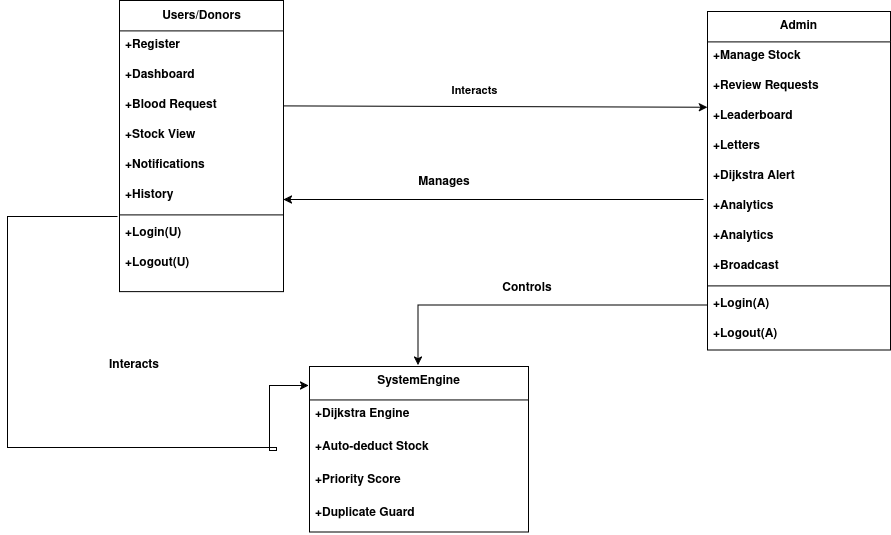

The diagram above was exported from draw.io. Its source (the exported page's mxGraphModel, read from the mxfile embedded in the PNG):
<mxGraphModel dx="2183" dy="956" grid="0" gridSize="10" guides="0" tooltips="1" connect="1" arrows="1" fold="1" page="0" pageScale="1" pageWidth="1100" pageHeight="850" background="light-dark(#ffffff, #c0bfbc)" math="0" shadow="0">
  <root>
    <mxCell id="0" />
    <mxCell id="1" parent="0" />
    <mxCell id="2" parent="1" style="swimlane;fontStyle=1;align=center;verticalAlign=top;childLayout=stackLayout;horizontal=1;startSize=30.4;horizontalStack=0;resizeParent=1;resizeParentMax=0;resizeLast=0;collapsible=0;marginBottom=0;labelBackgroundColor=none;html=1;labelBorderColor=none;fontColor=light-dark(default, #c0bfbc);" value="Users/Donors" vertex="1">
      <mxGeometry height="291" width="164" x="-109" y="42" as="geometry" />
    </mxCell>
    <mxCell id="3" parent="2" style="text;align=left;verticalAlign=top;spacingLeft=4;spacingRight=4;overflow=hidden;rotatable=0;points=[[0,0.5],[1,0.5]];portConstraint=eastwest;labelBackgroundColor=none;fontStyle=1" value="+Register" vertex="1">
      <mxGeometry height="30" width="164" y="30.4" as="geometry" />
    </mxCell>
    <mxCell id="4" parent="2" style="text;strokeColor=none;fillColor=none;align=left;verticalAlign=top;spacingLeft=4;spacingRight=4;overflow=hidden;rotatable=0;points=[[0,0.5],[1,0.5]];portConstraint=eastwest;labelBackgroundColor=none;fontStyle=1" value="+Dashboard" vertex="1">
      <mxGeometry height="30" width="164" y="60.4" as="geometry" />
    </mxCell>
    <mxCell id="5" parent="2" style="text;strokeColor=none;fillColor=none;align=left;verticalAlign=top;spacingLeft=4;spacingRight=4;overflow=hidden;rotatable=0;points=[[0,0.5],[1,0.5]];portConstraint=eastwest;labelBackgroundColor=none;fontStyle=1" value="+Blood Request" vertex="1">
      <mxGeometry height="30" width="164" y="90.4" as="geometry" />
    </mxCell>
    <mxCell id="7" parent="2" style="text;strokeColor=none;fillColor=none;align=left;verticalAlign=top;spacingLeft=4;spacingRight=4;overflow=hidden;rotatable=0;points=[[0,0.5],[1,0.5]];portConstraint=eastwest;labelBackgroundColor=none;fontStyle=1" value="+Stock View" vertex="1">
      <mxGeometry height="30" width="164" y="120.4" as="geometry" />
    </mxCell>
    <mxCell id="8" parent="2" style="text;strokeColor=none;fillColor=none;align=left;verticalAlign=top;spacingLeft=4;spacingRight=4;overflow=hidden;rotatable=0;points=[[0,0.5],[1,0.5]];portConstraint=eastwest;labelBackgroundColor=none;fontStyle=1" value="+Notifications" vertex="1">
      <mxGeometry height="30" width="164" y="150.4" as="geometry" />
    </mxCell>
    <mxCell id="9" parent="2" style="text;strokeColor=none;fillColor=none;align=left;verticalAlign=top;spacingLeft=4;spacingRight=4;overflow=hidden;rotatable=0;points=[[0,0.5],[1,0.5]];portConstraint=eastwest;labelBackgroundColor=none;fontStyle=1" value="+History" vertex="1">
      <mxGeometry height="30" width="164" y="180.4" as="geometry" />
    </mxCell>
    <mxCell id="10" parent="2" style="line;strokeWidth=1;fillColor=none;align=left;verticalAlign=middle;spacingTop=-1;spacingLeft=3;spacingRight=3;rotatable=0;labelPosition=right;points=[];portConstraint=eastwest;labelBackgroundColor=none;" vertex="1">
      <mxGeometry height="8" width="164" y="210.4" as="geometry" />
    </mxCell>
    <mxCell id="11" parent="2" style="text;strokeColor=none;fillColor=none;align=left;verticalAlign=top;spacingLeft=4;spacingRight=4;overflow=hidden;rotatable=0;points=[[0,0.5],[1,0.5]];portConstraint=eastwest;labelBackgroundColor=none;fontStyle=1" value="+Login(U)" vertex="1">
      <mxGeometry height="30" width="164" y="218.4" as="geometry" />
    </mxCell>
    <mxCell id="12" parent="2" style="text;strokeColor=none;fillColor=none;align=left;verticalAlign=top;spacingLeft=4;spacingRight=4;overflow=hidden;rotatable=0;points=[[0,0.5],[1,0.5]];portConstraint=eastwest;labelBackgroundColor=none;shadow=0;fontStyle=1" value="+Logout(U)" vertex="1">
      <mxGeometry height="42.6" width="164" y="248.4" as="geometry" />
    </mxCell>
    <mxCell id="13" parent="1" style="swimlane;fontStyle=1;align=center;verticalAlign=top;childLayout=stackLayout;horizontal=1;startSize=30.4;horizontalStack=0;resizeParent=1;resizeParentMax=0;resizeLast=0;collapsible=0;marginBottom=0;labelBackgroundColor=none;" value="Admin" vertex="1">
      <mxGeometry height="338.4" width="183" x="479" y="53" as="geometry" />
    </mxCell>
    <mxCell id="14" parent="13" style="text;strokeColor=none;fillColor=none;align=left;verticalAlign=top;spacingLeft=4;spacingRight=4;overflow=hidden;rotatable=0;points=[[0,0.5],[1,0.5]];portConstraint=eastwest;labelBackgroundColor=none;fontStyle=1" value="+Manage Stock" vertex="1">
      <mxGeometry height="30" width="183" y="30.4" as="geometry" />
    </mxCell>
    <mxCell id="15" parent="13" style="text;strokeColor=none;fillColor=none;align=left;verticalAlign=top;spacingLeft=4;spacingRight=4;overflow=hidden;rotatable=0;points=[[0,0.5],[1,0.5]];portConstraint=eastwest;labelBackgroundColor=none;fontStyle=1" value="+Review Requests" vertex="1">
      <mxGeometry height="30" width="183" y="60.4" as="geometry" />
    </mxCell>
    <mxCell id="16" parent="13" style="text;strokeColor=none;fillColor=none;align=left;verticalAlign=top;spacingLeft=4;spacingRight=4;overflow=hidden;rotatable=0;points=[[0,0.5],[1,0.5]];portConstraint=eastwest;labelBackgroundColor=none;fontStyle=1" value="+Leaderboard" vertex="1">
      <mxGeometry height="30" width="183" y="90.4" as="geometry" />
    </mxCell>
    <mxCell id="17" parent="13" style="text;strokeColor=none;fillColor=none;align=left;verticalAlign=top;spacingLeft=4;spacingRight=4;overflow=hidden;rotatable=0;points=[[0,0.5],[1,0.5]];portConstraint=eastwest;labelBackgroundColor=none;fontStyle=1" value="+Letters" vertex="1">
      <mxGeometry height="30" width="183" y="120.4" as="geometry" />
    </mxCell>
    <mxCell id="18" parent="13" style="text;strokeColor=none;fillColor=none;align=left;verticalAlign=top;spacingLeft=4;spacingRight=4;overflow=hidden;rotatable=0;points=[[0,0.5],[1,0.5]];portConstraint=eastwest;labelBackgroundColor=none;fontStyle=1" value="+Dijkstra Alert" vertex="1">
      <mxGeometry height="30" width="183" y="150.4" as="geometry" />
    </mxCell>
    <mxCell id="sPzaFS_Xk48h-tG_uuVc-71" parent="13" style="text;strokeColor=none;fillColor=none;align=left;verticalAlign=top;spacingLeft=4;spacingRight=4;overflow=hidden;rotatable=0;points=[[0,0.5],[1,0.5]];portConstraint=eastwest;labelBackgroundColor=none;fontStyle=1" value="+Analytics" vertex="1">
      <mxGeometry height="30" width="183" y="180.4" as="geometry" />
    </mxCell>
    <mxCell id="19" parent="13" style="text;strokeColor=none;fillColor=none;align=left;verticalAlign=top;spacingLeft=4;spacingRight=4;overflow=hidden;rotatable=0;points=[[0,0.5],[1,0.5]];portConstraint=eastwest;labelBackgroundColor=none;fontStyle=1" value="+Analytics" vertex="1">
      <mxGeometry height="30" width="183" y="210.4" as="geometry" />
    </mxCell>
    <mxCell id="20" parent="13" style="text;strokeColor=none;fillColor=none;align=left;verticalAlign=top;spacingLeft=4;spacingRight=4;overflow=hidden;rotatable=0;points=[[0,0.5],[1,0.5]];portConstraint=eastwest;labelBackgroundColor=none;fontStyle=1" value="+Broadcast" vertex="1">
      <mxGeometry height="30" width="183" y="240.4" as="geometry" />
    </mxCell>
    <mxCell id="21" parent="13" style="line;strokeWidth=1;fillColor=none;align=left;verticalAlign=middle;spacingTop=-1;spacingLeft=3;spacingRight=3;rotatable=0;labelPosition=right;points=[];portConstraint=eastwest;labelBackgroundColor=none;" vertex="1">
      <mxGeometry height="8" width="183" y="270.4" as="geometry" />
    </mxCell>
    <mxCell id="sPzaFS_Xk48h-tG_uuVc-72" edge="1" parent="13" source="22" style="edgeStyle=orthogonalEdgeStyle;rounded=0;orthogonalLoop=1;jettySize=auto;html=1;">
      <mxGeometry relative="1" as="geometry">
        <mxPoint x="-289.5" y="353.5" as="targetPoint" />
      </mxGeometry>
    </mxCell>
    <mxCell id="22" parent="13" style="text;strokeColor=none;fillColor=none;align=left;verticalAlign=top;spacingLeft=4;spacingRight=4;overflow=hidden;rotatable=0;points=[[0,0.5],[1,0.5]];portConstraint=eastwest;labelBackgroundColor=none;fontStyle=1" value="+Login(A)" vertex="1">
      <mxGeometry height="30" width="183" y="278.4" as="geometry" />
    </mxCell>
    <mxCell id="23" parent="13" style="text;strokeColor=none;fillColor=none;align=left;verticalAlign=top;spacingLeft=4;spacingRight=4;overflow=hidden;rotatable=0;points=[[0,0.5],[1,0.5]];portConstraint=eastwest;labelBackgroundColor=none;fontStyle=1" value="+Logout(A)" vertex="1">
      <mxGeometry height="30" width="183" y="308.4" as="geometry" />
    </mxCell>
    <mxCell id="24" parent="1" style="swimlane;fontStyle=1;align=center;verticalAlign=top;childLayout=stackLayout;horizontal=1;startSize=33.45454545454545;horizontalStack=0;resizeParent=1;resizeParentMax=0;resizeLast=0;collapsible=0;marginBottom=0;labelBackgroundColor=none;" value="SystemEngine" vertex="1">
      <mxGeometry height="165.45454545454544" width="219" x="81" y="408" as="geometry" />
    </mxCell>
    <mxCell id="25" parent="24" style="text;strokeColor=none;fillColor=none;align=left;verticalAlign=top;spacingLeft=4;spacingRight=4;overflow=hidden;rotatable=0;points=[[0,0.5],[1,0.5]];portConstraint=eastwest;labelBackgroundColor=none;fontStyle=1" value="+Dijkstra Engine" vertex="1">
      <mxGeometry height="33" width="219" y="33.45454545454545" as="geometry" />
    </mxCell>
    <mxCell id="26" parent="24" style="text;strokeColor=none;fillColor=none;align=left;verticalAlign=top;spacingLeft=4;spacingRight=4;overflow=hidden;rotatable=0;points=[[0,0.5],[1,0.5]];portConstraint=eastwest;labelBackgroundColor=none;fontStyle=1" value="+Auto-deduct Stock" vertex="1">
      <mxGeometry height="33" width="219" y="66.45454545454545" as="geometry" />
    </mxCell>
    <mxCell id="27" parent="24" style="text;strokeColor=none;fillColor=none;align=left;verticalAlign=top;spacingLeft=4;spacingRight=4;overflow=hidden;rotatable=0;points=[[0,0.5],[1,0.5]];portConstraint=eastwest;labelBackgroundColor=none;fontStyle=1" value="+Priority Score" vertex="1">
      <mxGeometry height="33" width="219" y="99.45454545454545" as="geometry" />
    </mxCell>
    <mxCell id="28" parent="24" style="text;strokeColor=none;fillColor=none;align=left;verticalAlign=top;spacingLeft=4;spacingRight=4;overflow=hidden;rotatable=0;points=[[0,0.5],[1,0.5]];portConstraint=eastwest;labelBackgroundColor=none;fontStyle=1" value="+Duplicate Guard" vertex="1">
      <mxGeometry height="33" width="219" y="132.45454545454544" as="geometry" />
    </mxCell>
    <mxCell id="sPzaFS_Xk48h-tG_uuVc-44" edge="1" parent="1" source="5" style="edgeStyle=none;orthogonalLoop=1;jettySize=auto;html=1;rounded=0;labelBackgroundColor=none;fontColor=default;exitX=1;exitY=0.5;exitDx=0;exitDy=0;entryX=-0.001;entryY=0.178;entryDx=0;entryDy=0;entryPerimeter=0;" target="16" value="">
      <mxGeometry relative="1" width="100" as="geometry">
        <Array as="points" />
        <mxPoint x="255" y="137" as="sourcePoint" />
        <mxPoint x="355" y="137" as="targetPoint" />
      </mxGeometry>
    </mxCell>
    <mxCell id="sPzaFS_Xk48h-tG_uuVc-46" connectable="0" parent="sPzaFS_Xk48h-tG_uuVc-44" style="edgeLabel;html=1;align=center;verticalAlign=middle;resizable=0;points=[];labelBackgroundColor=none;" value="&lt;b&gt;Interacts&lt;/b&gt;" vertex="1">
      <mxGeometry relative="1" x="-0.685" y="2" as="geometry">
        <mxPoint x="123" y="-15" as="offset" />
      </mxGeometry>
    </mxCell>
    <mxCell id="sPzaFS_Xk48h-tG_uuVc-64" parent="1" style="text;html=1;whiteSpace=wrap;strokeColor=none;fillColor=none;align=center;verticalAlign=middle;rounded=0;" value="&lt;b&gt;Manages&lt;/b&gt;" vertex="1">
      <mxGeometry height="30" width="60" x="186" y="207" as="geometry" />
    </mxCell>
    <mxCell id="sPzaFS_Xk48h-tG_uuVc-66" parent="1" style="text;html=1;whiteSpace=wrap;strokeColor=none;fillColor=none;align=center;verticalAlign=middle;rounded=0;" value="&lt;b&gt;Controls&lt;/b&gt;" vertex="1">
      <mxGeometry height="30" width="60" x="269" y="313" as="geometry" />
    </mxCell>
    <mxCell id="sPzaFS_Xk48h-tG_uuVc-70" parent="1" style="text;html=1;whiteSpace=wrap;strokeColor=none;fillColor=none;align=center;verticalAlign=middle;rounded=0;" value="&lt;b&gt;Interacts&lt;/b&gt;" vertex="1">
      <mxGeometry height="30" width="60" x="-124" y="390" as="geometry" />
    </mxCell>
    <mxCell id="sPzaFS_Xk48h-tG_uuVc-63" edge="1" parent="1" style="edgeStyle=orthogonalEdgeStyle;rounded=0;orthogonalLoop=1;jettySize=auto;html=1;">
      <mxGeometry relative="1" as="geometry">
        <mxPoint x="475" y="241" as="sourcePoint" />
        <mxPoint x="55" y="241.00000000000009" as="targetPoint" />
      </mxGeometry>
    </mxCell>
    <mxCell id="sPzaFS_Xk48h-tG_uuVc-73" edge="1" parent="1" style="edgeStyle=orthogonalEdgeStyle;rounded=0;orthogonalLoop=1;jettySize=auto;html=1;">
      <mxGeometry relative="1" as="geometry">
        <Array as="points">
          <mxPoint x="-221" y="258" />
          <mxPoint x="-221" y="489" />
          <mxPoint x="48" y="489" />
          <mxPoint x="48" y="492" />
          <mxPoint x="41" y="492" />
          <mxPoint x="41" y="427" />
        </Array>
        <mxPoint x="-111" y="258.005" as="sourcePoint" />
        <mxPoint x="80" y="427" as="targetPoint" />
      </mxGeometry>
    </mxCell>
  </root>
</mxGraphModel>